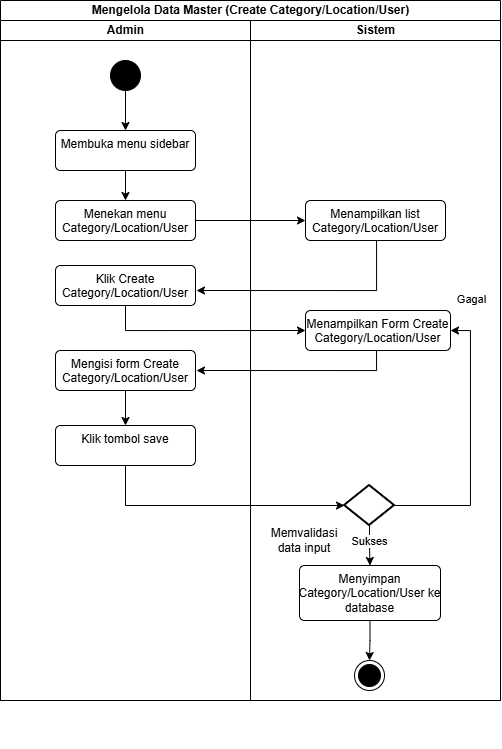

The diagram above was exported from draw.io. Its source (the exported page's mxGraphModel, read from the mxfile embedded in the PNG):
<mxGraphModel dx="1009" dy="615" grid="1" gridSize="10" guides="1" tooltips="1" connect="1" arrows="1" fold="1" page="1" pageScale="1" pageWidth="827" pageHeight="1169" math="0" shadow="0">
  <root>
    <mxCell id="oqs5SRahrjF0dCS2GLMi-0" />
    <mxCell id="oqs5SRahrjF0dCS2GLMi-1" parent="oqs5SRahrjF0dCS2GLMi-0" />
    <mxCell id="oqs5SRahrjF0dCS2GLMi-2" value="Mengelola Data Master (Create Category/Location/User)" style="swimlane;childLayout=stackLayout;resizeParent=1;resizeParentMax=0;startSize=20;html=1;" vertex="1" parent="oqs5SRahrjF0dCS2GLMi-1">
      <mxGeometry x="140" y="160" width="500" height="700" as="geometry" />
    </mxCell>
    <mxCell id="oqs5SRahrjF0dCS2GLMi-3" value="Admin" style="swimlane;startSize=20;html=1;" vertex="1" parent="oqs5SRahrjF0dCS2GLMi-2">
      <mxGeometry y="20" width="250" height="680" as="geometry" />
    </mxCell>
    <mxCell id="oqs5SRahrjF0dCS2GLMi-4" style="edgeStyle=orthogonalEdgeStyle;rounded=0;orthogonalLoop=1;jettySize=auto;html=1;entryX=0.5;entryY=0;entryDx=0;entryDy=0;" edge="1" parent="oqs5SRahrjF0dCS2GLMi-3" source="oqs5SRahrjF0dCS2GLMi-5" target="oqs5SRahrjF0dCS2GLMi-7">
      <mxGeometry relative="1" as="geometry" />
    </mxCell>
    <mxCell id="oqs5SRahrjF0dCS2GLMi-5" value="" style="ellipse;fillColor=strokeColor;html=1;" vertex="1" parent="oqs5SRahrjF0dCS2GLMi-3">
      <mxGeometry x="110" y="40" width="30" height="30" as="geometry" />
    </mxCell>
    <mxCell id="oqs5SRahrjF0dCS2GLMi-6" style="edgeStyle=orthogonalEdgeStyle;rounded=0;orthogonalLoop=1;jettySize=auto;html=1;entryX=0.5;entryY=0;entryDx=0;entryDy=0;" edge="1" parent="oqs5SRahrjF0dCS2GLMi-3" source="oqs5SRahrjF0dCS2GLMi-7" target="oqs5SRahrjF0dCS2GLMi-8">
      <mxGeometry relative="1" as="geometry" />
    </mxCell>
    <mxCell id="oqs5SRahrjF0dCS2GLMi-7" value="Membuka menu sidebar" style="html=1;align=center;verticalAlign=top;rounded=1;absoluteArcSize=1;arcSize=10;dashed=0;whiteSpace=wrap;" vertex="1" parent="oqs5SRahrjF0dCS2GLMi-3">
      <mxGeometry x="55" y="110" width="140" height="40" as="geometry" />
    </mxCell>
    <mxCell id="oqs5SRahrjF0dCS2GLMi-8" value="Menekan menu Category/Location/User" style="html=1;align=center;verticalAlign=top;rounded=1;absoluteArcSize=1;arcSize=10;dashed=0;whiteSpace=wrap;" vertex="1" parent="oqs5SRahrjF0dCS2GLMi-3">
      <mxGeometry x="55" y="180" width="140" height="40" as="geometry" />
    </mxCell>
    <mxCell id="oqs5SRahrjF0dCS2GLMi-9" value="Klik Create Category/Location/User" style="html=1;align=center;verticalAlign=top;rounded=1;absoluteArcSize=1;arcSize=10;dashed=0;whiteSpace=wrap;" vertex="1" parent="oqs5SRahrjF0dCS2GLMi-3">
      <mxGeometry x="55" y="245" width="140" height="40" as="geometry" />
    </mxCell>
    <mxCell id="oqs5SRahrjF0dCS2GLMi-10" value="" style="edgeStyle=orthogonalEdgeStyle;rounded=0;orthogonalLoop=1;jettySize=auto;html=1;" edge="1" parent="oqs5SRahrjF0dCS2GLMi-3" source="oqs5SRahrjF0dCS2GLMi-11" target="oqs5SRahrjF0dCS2GLMi-14">
      <mxGeometry relative="1" as="geometry">
        <mxPoint x="125" y="400" as="targetPoint" />
      </mxGeometry>
    </mxCell>
    <mxCell id="oqs5SRahrjF0dCS2GLMi-11" value="Mengisi form Create Category/Location/User" style="html=1;align=center;verticalAlign=top;rounded=1;absoluteArcSize=1;arcSize=10;dashed=0;whiteSpace=wrap;" vertex="1" parent="oqs5SRahrjF0dCS2GLMi-3">
      <mxGeometry x="55" y="330" width="140" height="40" as="geometry" />
    </mxCell>
    <mxCell id="oqs5SRahrjF0dCS2GLMi-14" value="Klik tombol save" style="html=1;align=center;verticalAlign=top;rounded=1;absoluteArcSize=1;arcSize=10;dashed=0;whiteSpace=wrap;" vertex="1" parent="oqs5SRahrjF0dCS2GLMi-3">
      <mxGeometry x="55" y="405" width="140" height="40" as="geometry" />
    </mxCell>
    <mxCell id="oqs5SRahrjF0dCS2GLMi-15" style="edgeStyle=orthogonalEdgeStyle;rounded=0;orthogonalLoop=1;jettySize=auto;html=1;entryX=0;entryY=0.5;entryDx=0;entryDy=0;" edge="1" parent="oqs5SRahrjF0dCS2GLMi-2" source="oqs5SRahrjF0dCS2GLMi-8" target="oqs5SRahrjF0dCS2GLMi-19">
      <mxGeometry relative="1" as="geometry" />
    </mxCell>
    <mxCell id="oqs5SRahrjF0dCS2GLMi-16" style="edgeStyle=orthogonalEdgeStyle;rounded=0;orthogonalLoop=1;jettySize=auto;html=1;entryX=0;entryY=0.5;entryDx=0;entryDy=0;" edge="1" parent="oqs5SRahrjF0dCS2GLMi-2" source="oqs5SRahrjF0dCS2GLMi-9" target="oqs5SRahrjF0dCS2GLMi-21">
      <mxGeometry relative="1" as="geometry">
        <Array as="points">
          <mxPoint x="125" y="330" />
        </Array>
      </mxGeometry>
    </mxCell>
    <mxCell id="oqs5SRahrjF0dCS2GLMi-17" value="Sistem" style="swimlane;startSize=20;html=1;" vertex="1" parent="oqs5SRahrjF0dCS2GLMi-2">
      <mxGeometry x="250" y="20" width="250" height="680" as="geometry" />
    </mxCell>
    <mxCell id="oqs5SRahrjF0dCS2GLMi-18" style="edgeStyle=orthogonalEdgeStyle;rounded=0;orthogonalLoop=1;jettySize=auto;html=1;" edge="1" parent="oqs5SRahrjF0dCS2GLMi-17" source="oqs5SRahrjF0dCS2GLMi-19">
      <mxGeometry relative="1" as="geometry">
        <mxPoint x="-54" y="270" as="targetPoint" />
        <Array as="points">
          <mxPoint x="126" y="270" />
        </Array>
      </mxGeometry>
    </mxCell>
    <mxCell id="oqs5SRahrjF0dCS2GLMi-19" value="Menampilkan list Category/Location/User" style="html=1;align=center;verticalAlign=top;rounded=1;absoluteArcSize=1;arcSize=10;dashed=0;whiteSpace=wrap;" vertex="1" parent="oqs5SRahrjF0dCS2GLMi-17">
      <mxGeometry x="55" y="180" width="140" height="40" as="geometry" />
    </mxCell>
    <mxCell id="oqs5SRahrjF0dCS2GLMi-20" style="edgeStyle=orthogonalEdgeStyle;rounded=0;orthogonalLoop=1;jettySize=auto;html=1;" edge="1" parent="oqs5SRahrjF0dCS2GLMi-17">
      <mxGeometry relative="1" as="geometry">
        <mxPoint x="-54" y="350" as="targetPoint" />
        <mxPoint x="126" y="320" as="sourcePoint" />
        <Array as="points">
          <mxPoint x="126" y="350" />
        </Array>
      </mxGeometry>
    </mxCell>
    <mxCell id="oqs5SRahrjF0dCS2GLMi-21" value="Menampilkan Form Create Category/Location/User" style="html=1;align=center;verticalAlign=top;rounded=1;absoluteArcSize=1;arcSize=10;dashed=0;whiteSpace=wrap;" vertex="1" parent="oqs5SRahrjF0dCS2GLMi-17">
      <mxGeometry x="55" y="290" width="145" height="40" as="geometry" />
    </mxCell>
    <mxCell id="oqs5SRahrjF0dCS2GLMi-22" style="edgeStyle=orthogonalEdgeStyle;rounded=0;orthogonalLoop=1;jettySize=auto;html=1;entryX=0.5;entryY=0;entryDx=0;entryDy=0;" edge="1" parent="oqs5SRahrjF0dCS2GLMi-17" source="oqs5SRahrjF0dCS2GLMi-28" target="oqs5SRahrjF0dCS2GLMi-29">
      <mxGeometry relative="1" as="geometry" />
    </mxCell>
    <mxCell id="oqs5SRahrjF0dCS2GLMi-23" value="Sukses" style="edgeLabel;html=1;align=center;verticalAlign=middle;resizable=0;points=[];" vertex="1" connectable="0" parent="oqs5SRahrjF0dCS2GLMi-22">
      <mxGeometry x="-0.25" y="-1" relative="1" as="geometry">
        <mxPoint as="offset" />
      </mxGeometry>
    </mxCell>
    <mxCell id="oqs5SRahrjF0dCS2GLMi-24" style="edgeStyle=orthogonalEdgeStyle;rounded=0;orthogonalLoop=1;jettySize=auto;html=1;exitX=0.5;exitY=1;exitDx=0;exitDy=0;" edge="1" parent="oqs5SRahrjF0dCS2GLMi-17">
      <mxGeometry relative="1" as="geometry">
        <mxPoint x="186" y="720" as="sourcePoint" />
        <mxPoint x="186" y="720" as="targetPoint" />
      </mxGeometry>
    </mxCell>
    <mxCell id="oqs5SRahrjF0dCS2GLMi-25" style="edgeStyle=orthogonalEdgeStyle;rounded=0;orthogonalLoop=1;jettySize=auto;html=1;" edge="1" parent="oqs5SRahrjF0dCS2GLMi-17" source="oqs5SRahrjF0dCS2GLMi-29" target="oqs5SRahrjF0dCS2GLMi-30">
      <mxGeometry relative="1" as="geometry" />
    </mxCell>
    <mxCell id="oqs5SRahrjF0dCS2GLMi-26" style="edgeStyle=orthogonalEdgeStyle;rounded=0;orthogonalLoop=1;jettySize=auto;html=1;entryX=1;entryY=0.5;entryDx=0;entryDy=0;" edge="1" parent="oqs5SRahrjF0dCS2GLMi-17" source="oqs5SRahrjF0dCS2GLMi-28" target="oqs5SRahrjF0dCS2GLMi-21">
      <mxGeometry relative="1" as="geometry">
        <Array as="points">
          <mxPoint x="220" y="485" />
          <mxPoint x="220" y="310" />
        </Array>
      </mxGeometry>
    </mxCell>
    <mxCell id="oqs5SRahrjF0dCS2GLMi-27" value="Gagal" style="edgeLabel;html=1;align=center;verticalAlign=middle;resizable=0;points=[];" vertex="1" connectable="0" parent="oqs5SRahrjF0dCS2GLMi-26">
      <mxGeometry x="0.0024" y="-2" relative="1" as="geometry">
        <mxPoint x="-2" y="-147" as="offset" />
      </mxGeometry>
    </mxCell>
    <mxCell id="oqs5SRahrjF0dCS2GLMi-28" value="" style="strokeWidth=2;html=1;shape=mxgraph.flowchart.decision;whiteSpace=wrap;" vertex="1" parent="oqs5SRahrjF0dCS2GLMi-17">
      <mxGeometry x="94" y="465" width="50" height="40" as="geometry" />
    </mxCell>
    <mxCell id="oqs5SRahrjF0dCS2GLMi-29" value="Menyimpan Category/Location/User&amp;nbsp;ke database" style="html=1;align=center;verticalAlign=top;rounded=1;absoluteArcSize=1;arcSize=10;dashed=0;whiteSpace=wrap;" vertex="1" parent="oqs5SRahrjF0dCS2GLMi-17">
      <mxGeometry x="49" y="545" width="141" height="55" as="geometry" />
    </mxCell>
    <mxCell id="oqs5SRahrjF0dCS2GLMi-30" value="" style="ellipse;html=1;shape=endState;fillColor=strokeColor;" vertex="1" parent="oqs5SRahrjF0dCS2GLMi-17">
      <mxGeometry x="104" y="640" width="30" height="30" as="geometry" />
    </mxCell>
    <mxCell id="oqs5SRahrjF0dCS2GLMi-38" value="Memvalidasi data input" style="text;html=1;whiteSpace=wrap;strokeColor=none;fillColor=none;align=center;verticalAlign=middle;rounded=0;" vertex="1" parent="oqs5SRahrjF0dCS2GLMi-17">
      <mxGeometry x="24" y="505" width="60" height="30" as="geometry" />
    </mxCell>
    <mxCell id="Ox1lX84EGxzXMxK2Sjg_-2" style="edgeStyle=orthogonalEdgeStyle;rounded=0;orthogonalLoop=1;jettySize=auto;html=1;entryX=0;entryY=0.5;entryDx=0;entryDy=0;entryPerimeter=0;" edge="1" parent="oqs5SRahrjF0dCS2GLMi-2" source="oqs5SRahrjF0dCS2GLMi-14" target="oqs5SRahrjF0dCS2GLMi-28">
      <mxGeometry relative="1" as="geometry">
        <Array as="points">
          <mxPoint x="125" y="505" />
        </Array>
      </mxGeometry>
    </mxCell>
  </root>
</mxGraphModel>